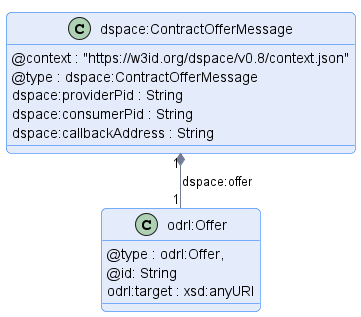

The diagram above was rendered by PlantUML. Its source (embedded in the PNG):
@startuml "contract-offer-message"
!pragma layout smetana

!include ../../../common/style/diagram.styles.puml

hide empty description


class "dspace:ContractOfferMessage" {
    @context : "https://w3id.org/dspace/v0.8/context.json"
    @type : dspace:ContractOfferMessage
    dspace:providerPid : String
    dspace:consumerPid : String
    dspace:callbackAddress : String
}

class odrl:Offer {
    @type : odrl:Offer,
    @id: String
    odrl:target : xsd:anyURI
}

"dspace:ContractOfferMessage" "1" *-- "1" "odrl:Offer" : "dspace:offer"

@enduml